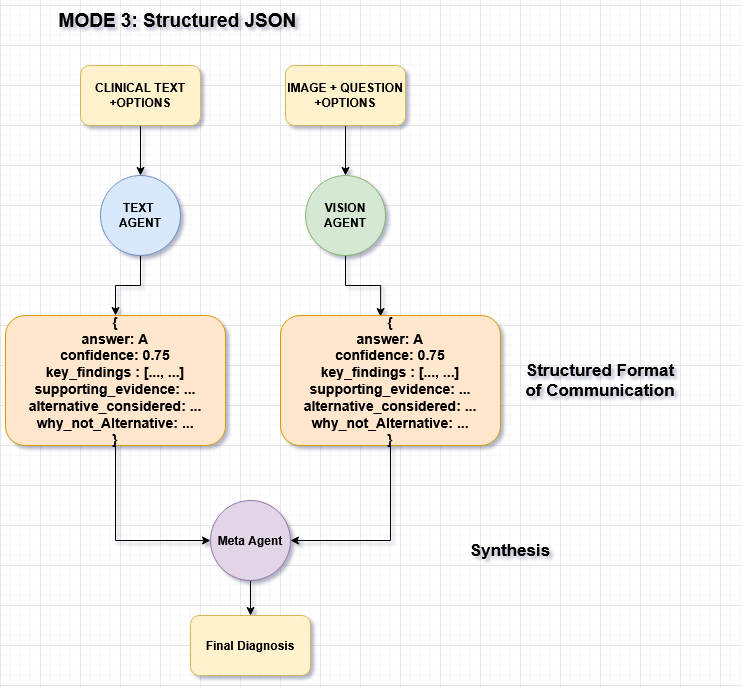

The diagram above was exported from draw.io. Its source (the exported page's mxGraphModel, read from the mxfile embedded in the PNG):
<mxGraphModel dx="1290" dy="698" grid="1" gridSize="10" guides="1" tooltips="1" connect="1" arrows="1" fold="1" page="1" pageScale="1" pageWidth="850" pageHeight="1100" math="0" shadow="0">
  <root>
    <mxCell id="0" />
    <mxCell id="1" parent="0" />
    <mxCell id="oCiTLXCEdlC3bmCQkX5d-14" edge="1" parent="1" source="J-22JPKPBvgrX0vvRGdk-1" style="edgeStyle=orthogonalEdgeStyle;rounded=0;orthogonalLoop=1;jettySize=auto;html=1;fontStyle=1;entryX=0.455;entryY=0.008;entryDx=0;entryDy=0;entryPerimeter=0;" target="oCiTLXCEdlC3bmCQkX5d-35" value="">
      <mxGeometry relative="1" as="geometry">
        <mxPoint x="425" y="330" as="targetPoint" />
      </mxGeometry>
    </mxCell>
    <mxCell id="J-22JPKPBvgrX0vvRGdk-1" parent="1" style="ellipse;whiteSpace=wrap;html=1;aspect=fixed;fontStyle=1;fillColor=#d5e8d4;strokeColor=#82b366;" value="VISION AGENT" vertex="1">
      <mxGeometry height="80" width="80" x="385" y="210" as="geometry" />
    </mxCell>
    <mxCell id="oCiTLXCEdlC3bmCQkX5d-13" edge="1" parent="1" source="J-22JPKPBvgrX0vvRGdk-4" style="edgeStyle=orthogonalEdgeStyle;rounded=0;orthogonalLoop=1;jettySize=auto;html=1;fontStyle=1" target="oCiTLXCEdlC3bmCQkX5d-8" value="">
      <mxGeometry relative="1" as="geometry" />
    </mxCell>
    <mxCell id="J-22JPKPBvgrX0vvRGdk-4" parent="1" style="ellipse;whiteSpace=wrap;html=1;aspect=fixed;fontStyle=1;fillColor=#dae8fc;strokeColor=#6c8ebf;" value="&lt;div&gt;TEXT&amp;nbsp;&lt;/div&gt;&lt;div&gt;AGENT&lt;/div&gt;" vertex="1">
      <mxGeometry height="80" width="80" x="180" y="210" as="geometry" />
    </mxCell>
    <mxCell id="oCiTLXCEdlC3bmCQkX5d-18" edge="1" parent="1" source="v51U26IILaiysjEgUdyf-20" style="edgeStyle=orthogonalEdgeStyle;rounded=0;orthogonalLoop=1;jettySize=auto;html=1;fontStyle=1" target="oCiTLXCEdlC3bmCQkX5d-17" value="">
      <mxGeometry relative="1" as="geometry" />
    </mxCell>
    <mxCell id="v51U26IILaiysjEgUdyf-20" parent="1" style="ellipse;whiteSpace=wrap;html=1;aspect=fixed;fontStyle=1;fillColor=#e1d5e7;strokeColor=#9673a6;" value="Meta Agent" vertex="1">
      <mxGeometry height="80" width="80" x="290" y="535" as="geometry" />
    </mxCell>
    <mxCell id="oCiTLXCEdlC3bmCQkX5d-11" edge="1" parent="1" source="oCiTLXCEdlC3bmCQkX5d-6" style="edgeStyle=orthogonalEdgeStyle;rounded=0;orthogonalLoop=1;jettySize=auto;html=1;fontStyle=1" target="J-22JPKPBvgrX0vvRGdk-4" value="">
      <mxGeometry relative="1" as="geometry" />
    </mxCell>
    <mxCell id="oCiTLXCEdlC3bmCQkX5d-6" parent="1" style="rounded=1;whiteSpace=wrap;html=1;fontStyle=1;fillColor=#fff2cc;strokeColor=#d6b656;" value="CLINICAL TEXT +OPTIONS" vertex="1">
      <mxGeometry height="60" width="120" x="160" y="100" as="geometry" />
    </mxCell>
    <mxCell id="oCiTLXCEdlC3bmCQkX5d-37" edge="1" parent="1" source="oCiTLXCEdlC3bmCQkX5d-8" style="edgeStyle=orthogonalEdgeStyle;rounded=0;orthogonalLoop=1;jettySize=auto;html=1;entryX=0;entryY=0.5;entryDx=0;entryDy=0;" target="v51U26IILaiysjEgUdyf-20">
      <mxGeometry relative="1" as="geometry" />
    </mxCell>
    <mxCell id="oCiTLXCEdlC3bmCQkX5d-8" parent="1" style="rounded=1;whiteSpace=wrap;html=1;fontStyle=1;fontSize=14;fillColor=#ffe6cc;strokeColor=#d79b00;" value="&lt;div&gt;{&lt;/div&gt;&lt;div&gt;answer: A&lt;/div&gt;&lt;div&gt;confidence: 0.75&lt;/div&gt;&lt;div&gt;key_findings : [..., ...]&lt;/div&gt;&lt;div&gt;supporting_evidence: ...&lt;/div&gt;&lt;div&gt;alternative_considered: ...&lt;/div&gt;&lt;div&gt;why_not_Alternative: ...&lt;/div&gt;&lt;div&gt;}&lt;/div&gt;" vertex="1">
      <mxGeometry height="130" width="220" x="85" y="350" as="geometry" />
    </mxCell>
    <mxCell id="oCiTLXCEdlC3bmCQkX5d-12" edge="1" parent="1" source="oCiTLXCEdlC3bmCQkX5d-10" style="edgeStyle=orthogonalEdgeStyle;rounded=0;orthogonalLoop=1;jettySize=auto;html=1;fontStyle=1" target="J-22JPKPBvgrX0vvRGdk-1" value="">
      <mxGeometry relative="1" as="geometry" />
    </mxCell>
    <mxCell id="oCiTLXCEdlC3bmCQkX5d-10" parent="1" style="rounded=1;whiteSpace=wrap;html=1;fontStyle=1;fillColor=#fff2cc;strokeColor=#d6b656;" value="IMAGE + QUESTION +OPTIONS" vertex="1">
      <mxGeometry height="60" width="120" x="365" y="100" as="geometry" />
    </mxCell>
    <mxCell id="oCiTLXCEdlC3bmCQkX5d-17" parent="1" style="rounded=1;whiteSpace=wrap;html=1;fontStyle=1;fillColor=#fff2cc;strokeColor=#d6b656;" value="Final Diagnosis" vertex="1">
      <mxGeometry height="60" width="120" x="270" y="650" as="geometry" />
    </mxCell>
    <mxCell id="oCiTLXCEdlC3bmCQkX5d-19" parent="1" style="text;html=1;whiteSpace=wrap;strokeColor=none;fillColor=none;align=center;verticalAlign=middle;rounded=0;" value="&lt;b&gt;&lt;font style=&quot;font-size: 19px;&quot;&gt;MODE 3: Structured JSON&amp;nbsp;&lt;/font&gt;&lt;/b&gt;" vertex="1">
      <mxGeometry height="30" width="260" x="130" y="40" as="geometry" />
    </mxCell>
    <mxCell id="oCiTLXCEdlC3bmCQkX5d-34" parent="1" style="text;html=1;whiteSpace=wrap;strokeColor=none;fillColor=none;align=center;verticalAlign=middle;rounded=0;" value="&lt;font style=&quot;font-size: 17px;&quot;&gt;&lt;b&gt;Synthesis&lt;/b&gt;&lt;/font&gt;" vertex="1">
      <mxGeometry height="30" width="260" x="460" y="570" as="geometry" />
    </mxCell>
    <mxCell id="oCiTLXCEdlC3bmCQkX5d-38" edge="1" parent="1" source="oCiTLXCEdlC3bmCQkX5d-35" style="edgeStyle=orthogonalEdgeStyle;rounded=0;orthogonalLoop=1;jettySize=auto;html=1;entryX=1;entryY=0.5;entryDx=0;entryDy=0;" target="v51U26IILaiysjEgUdyf-20">
      <mxGeometry relative="1" as="geometry" />
    </mxCell>
    <mxCell id="oCiTLXCEdlC3bmCQkX5d-35" parent="1" style="rounded=1;whiteSpace=wrap;html=1;fontStyle=1;fontSize=14;fillColor=#ffe6cc;strokeColor=#d79b00;" value="&lt;div&gt;{&lt;/div&gt;&lt;div&gt;answer: A&lt;/div&gt;&lt;div&gt;confidence: 0.75&lt;/div&gt;&lt;div&gt;key_findings : [..., ...]&lt;/div&gt;&lt;div&gt;supporting_evidence: ...&lt;/div&gt;&lt;div&gt;alternative_considered: ...&lt;/div&gt;&lt;div&gt;why_not_Alternative: ...&lt;/div&gt;&lt;div&gt;}&lt;/div&gt;" vertex="1">
      <mxGeometry height="130" width="220" x="360" y="350" as="geometry" />
    </mxCell>
    <mxCell id="ep7v6idzylmJK20keKQQ-1" parent="1" style="text;html=1;whiteSpace=wrap;strokeColor=none;fillColor=none;align=center;verticalAlign=middle;rounded=0;" value="&lt;div&gt;&lt;font style=&quot;font-size: 17px;&quot;&gt;&lt;b&gt;Structured Format&lt;/b&gt;&lt;/font&gt;&lt;/div&gt;&lt;div&gt;&lt;font style=&quot;font-size: 17px;&quot;&gt;&lt;b&gt;of Communication&lt;/b&gt;&lt;/font&gt;&lt;/div&gt;" vertex="1">
      <mxGeometry height="30" width="260" x="550" y="400" as="geometry" />
    </mxCell>
  </root>
</mxGraphModel>